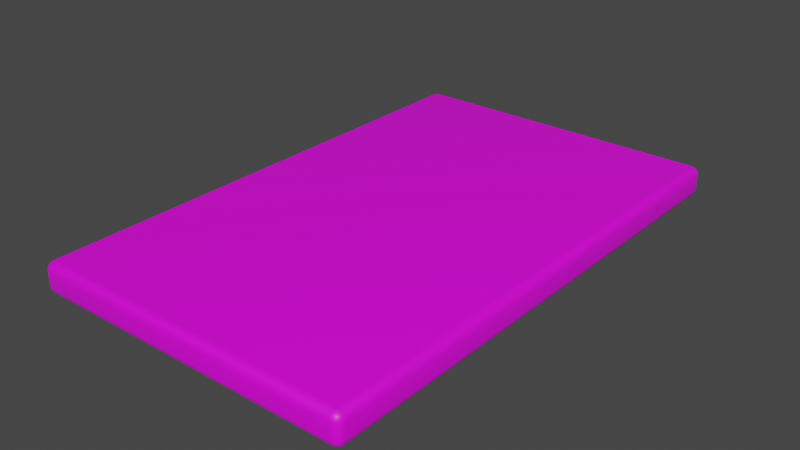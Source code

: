 # Source: counterTop.blend  (saved by Blender 2.93.20; exported with 4.5.12 LTS)
import bpy
from mathutils import Matrix  # noqa: F401  (used for matrix-valued properties, if any)

bpy.ops.wm.read_factory_settings(use_empty=True)
scene = bpy.context.scene
scene.name = 'Scene'

# ---- collections
col_collection = bpy.data.collections.new('Collection'); scene.collection.children.link(col_collection)

# ---- images (referenced by path relative to the original .blend; pixels are not part of the script)
import os
ASSET_DIR = os.environ.get("B2B_ASSET_DIR", "")  # directory of the original .blend (textures are referenced by path, not embedded)
HERE = os.path.dirname(os.path.abspath(__file__))  # packed textures are extracted next to this script under _unpacked/

def load_image(name, relpath, width, height, colorspace="sRGB"):
    """Load a texture the original file referenced (path relative to the .blend, or extracted next to this script)."""
    p = next((c for c in (os.path.join(HERE, relpath), os.path.join(ASSET_DIR, relpath)) if relpath and os.path.exists(c)), "")
    if p:
        img = bpy.data.images.load(p, check_existing=True)
        img.name = name
    else:  # same state as the original file: an image datablock whose file is absent (Cycles renders it pink)
        img = bpy.data.images.new(name, width, height)
        img.source = "FILE"
        img.filepath = "//" + (relpath or name)
    img.colorspace_settings.name = colorspace
    return img
img_countertop_png = load_image('counterTop.png', 'counterTop.png', 1024, 1024, 'sRGB')

# ---- materials (node trees are filled in below, after node groups)
mat_material_001 = bpy.data.materials.new('Material.001')
mat_material_001.use_transparent_shadow = False

# ---- node groups
ng_auto_smooth = bpy.data.node_groups.new('Auto Smooth', 'GeometryNodeTree')
_s = ng_auto_smooth.interface.new_socket(name='Geometry', in_out='OUTPUT', socket_type='NodeSocketGeometry')
_s = ng_auto_smooth.interface.new_socket(name='Geometry', in_out='INPUT', socket_type='NodeSocketGeometry')
_s = ng_auto_smooth.interface.new_socket(name='Angle', in_out='INPUT', socket_type='NodeSocketFloat')
_s.subtype = 'ANGLE'
_s.min_value = 0.0
_s.max_value = 3.142
ng_auto_smooth.is_modifier = True
_N = ng_auto_smooth.nodes; _L = ng_auto_smooth.links
n0 = _N.new('NodeGroupOutput'); n0.name = 'Group Output'; n0.location = (480, -100)
n1 = _N.new('NodeGroupInput'); n1.name = 'Group Input'; n1.location = (-420, -300)
n2 = _N.new('NodeGroupInput'); n2.name = 'Group Input.001'; n2.location = (-60, -100)
n3 = _N.new('GeometryNodeSetShadeSmooth'); n3.name = 'Set Shade Smooth'; n3.location = (120, -100)
n3.domain = 'EDGE'
n4 = _N.new('GeometryNodeSetShadeSmooth'); n4.name = 'Set Shade Smooth.001'; n4.location = (300, -100)
n5 = _N.new('GeometryNodeInputMeshEdgeAngle'); n5.name = 'Edge Angle'; n5.location = (-420, -220)
n6 = _N.new('GeometryNodeInputEdgeSmooth'); n6.name = 'Is Edge Smooth'; n6.location = (-60, -160)
n7 = _N.new('GeometryNodeInputShadeSmooth'); n7.name = 'Is Face Smooth'; n7.location = (-240, -340)
n8 = _N.new('FunctionNodeBooleanMath'); n8.name = 'Boolean Math'; n8.location = (-60, -220)
n9 = _N.new('FunctionNodeCompare'); n9.name = 'Compare'; n9.location = (-240, -180)
n9.operation = 'LESS_EQUAL'
_L.new(n5.outputs[0], n9.inputs[0])
_L.new(n4.outputs[0], n0.inputs[0])
_L.new(n1.outputs[1], n9.inputs[1])
_L.new(n9.outputs[0], n8.inputs[0])
_L.new(n7.outputs[0], n8.inputs[1])
_L.new(n2.outputs[0], n3.inputs[0])
_L.new(n6.outputs[0], n3.inputs[1])
_L.new(n3.outputs[0], n4.inputs[0])
_L.new(n8.outputs[0], n3.inputs[2])
n0.is_active_output = True

# ---- material node trees
mat_material_001.use_nodes = True; mat_material_001.node_tree.nodes.clear()
_N = mat_material_001.node_tree.nodes; _L = mat_material_001.node_tree.links
n0 = _N.new('ShaderNodeBsdfPrincipled'); n0.name = 'Principled BSDF'; n0.location = (10, 300)
n0.distribution = 'GGX'
n0.subsurface_method = 'BURLEY'
n0.inputs[3].default_value = 1.45
n0.inputs[27].default_value = (0.0, 0.0, 0.0, 1.0)
n0.inputs[28].default_value = 1.0
n1 = _N.new('ShaderNodeOutputMaterial'); n1.name = 'Material Output'; n1.location = (300, 300)
n2 = _N.new('ShaderNodeTexImage'); n2.name = 'Image Texture'; n2.location = (-280, 280)
n2.image = img_countertop_png
_L.new(n0.outputs[0], n1.inputs[0])
_L.new(n2.outputs[0], n0.inputs[0])
n1.is_active_output = True

# ---- world
world_world = bpy.data.worlds.new('World'); scene.world = world_world
world_world.use_nodes = True; world_world.node_tree.nodes.clear()
_N = world_world.node_tree.nodes; _L = world_world.node_tree.links
n0 = _N.new('ShaderNodeOutputWorld'); n0.name = 'World Output'; n0.location = (300, 300)
n1 = _N.new('ShaderNodeBackground'); n1.name = 'Background'; n1.location = (10, 300)
n1.inputs[0].default_value = (0.05088, 0.05088, 0.05088, 1.0)
_L.new(n1.outputs[0], n0.inputs[0])
n0.is_active_output = True
world_world.color = (0.05088, 0.05088, 0.05088)
world_world.use_sun_shadow = False
world_world.sun_shadow_jitter_overblur = 0.0

# ---- meshes
me_cube_001 = bpy.data.meshes.new('Cube.001')
me_cube_001.from_pydata([(-5.98, -9.68, -0.5957), (-5.98, -10.0, -0.2757), (-6.3, -9.68, -0.2757), (-5.98, -9.779, -0.58), (-5.98, -9.868, -0.5346), (-6.079, -9.68, -0.58), (-6.082, -9.782, -0.5614), (-6.078, -9.864, -0.5186), (-6.168, -9.68, -0.5346), (-6.164, -9.778, -0.5183), (-6.149, -9.849, -0.4879), (-6.079, -9.984, -0.2757), (-6.168, -9.939, -0.2757), (-5.98, -9.984, -0.3746), (-6.082, -9.966, -0.3772), (-6.164, -9.923, -0.3739), (-5.98, -9.939, -0.4637), (-6.078, -9.923, -0.4596), (-6.149, -9.892, -0.445), (-6.284, -9.68, -0.3746), (-6.239, -9.68, -0.4637), (-6.284, -9.779, -0.2757), (-6.266, -9.782, -0.3778), (-6.223, -9.778, -0.4594), (-6.239, -9.868, -0.2757), (-6.223, -9.864, -0.3741), (-6.192, -9.849, -0.445), (-5.98, -10.0, 0.2757), (-5.98, -9.68, 0.5957), (-6.3, -9.68, 0.2757), (-5.98, -9.984, 0.3746), (-5.98, -9.939, 0.4637), (-6.079, -9.984, 0.2757), (-6.082, -9.966, 0.3778), (-6.078, -9.923, 0.4594), (-6.168, -9.939, 0.2757), (-6.164, -9.923, 0.3741), (-6.149, -9.892, 0.445), (-6.079, -9.68, 0.58), (-6.168, -9.68, 0.5346), (-5.98, -9.779, 0.58), (-6.082, -9.782, 0.5614), (-6.164, -9.778, 0.5186), (-5.98, -9.868, 0.5346), (-6.078, -9.864, 0.5183), (-6.149, -9.849, 0.4879), (-6.284, -9.779, 0.2757), (-6.239, -9.868, 0.2757), (-6.284, -9.68, 0.3746), (-6.266, -9.782, 0.3772), (-6.223, -9.864, 0.3739), (-6.239, -9.68, 0.4637), (-6.223, -9.778, 0.4596), (-6.192, -9.849, 0.445), (-5.98, 9.68, -0.5957), (-6.3, 9.68, -0.2757), (-5.98, 10.0, -0.2757), (-6.079, 9.68, -0.58), (-6.168, 9.68, -0.5346), (-5.98, 9.779, -0.58), (-6.082, 9.782, -0.5614), (-6.164, 9.778, -0.5186), (-5.98, 9.868, -0.5346), (-6.078, 9.864, -0.5183), (-6.149, 9.849, -0.4879), (-6.284, 9.779, -0.2757), (-6.239, 9.868, -0.2757), (-6.284, 9.68, -0.3746), (-6.266, 9.782, -0.3772), (-6.223, 9.864, -0.3739), (-6.239, 9.68, -0.4637), (-6.223, 9.778, -0.4596), (-6.192, 9.849, -0.445), (-5.98, 9.984, -0.3746), (-5.98, 9.939, -0.4637), (-6.079, 9.984, -0.2757), (-6.082, 9.966, -0.3778), (-6.078, 9.923, -0.4594), (-6.168, 9.939, -0.2757), (-6.164, 9.923, -0.3741), (-6.149, 9.892, -0.445), (-5.98, 9.68, 0.5957), (-5.98, 10.0, 0.2757), (-6.3, 9.68, 0.2757), (-5.98, 9.779, 0.58), (-5.98, 9.868, 0.5346), (-6.079, 9.68, 0.58), (-6.082, 9.782, 0.5614), (-6.078, 9.864, 0.5186), (-6.168, 9.68, 0.5346), (-6.164, 9.778, 0.5183), (-6.149, 9.849, 0.4879), (-6.079, 9.984, 0.2757), (-6.168, 9.939, 0.2757), (-5.98, 9.984, 0.3746), (-6.082, 9.966, 0.3772), (-6.164, 9.923, 0.3739), (-5.98, 9.939, 0.4637), (-6.078, 9.923, 0.4596), (-6.149, 9.892, 0.445), (-6.284, 9.68, 0.3746), (-6.239, 9.68, 0.4637), (-6.284, 9.779, 0.2757), (-6.266, 9.782, 0.3778), (-6.223, 9.778, 0.4594), (-6.239, 9.868, 0.2757), (-6.223, 9.864, 0.3741), (-6.192, 9.849, 0.445), (5.98, -9.68, -0.5957), (6.3, -9.68, -0.2757), (5.98, -10.0, -0.2757), (6.079, -9.68, -0.58), (6.168, -9.68, -0.5346), (5.98, -9.779, -0.58), (6.082, -9.782, -0.5614), (6.164, -9.778, -0.5186), (5.98, -9.868, -0.5346), (6.078, -9.864, -0.5183), (6.149, -9.849, -0.4879), (6.284, -9.779, -0.2757), (6.239, -9.868, -0.2757), (6.284, -9.68, -0.3746), (6.266, -9.782, -0.3772), (6.223, -9.864, -0.3739), (6.239, -9.68, -0.4637), (6.223, -9.778, -0.4596), (6.192, -9.849, -0.445), (5.98, -9.984, -0.3746), (5.98, -9.939, -0.4637), (6.079, -9.984, -0.2757), (6.082, -9.966, -0.3778), (6.078, -9.923, -0.4594), (6.168, -9.939, -0.2757), (6.164, -9.923, -0.3741), (6.149, -9.892, -0.445), (5.98, -9.68, 0.5957), (5.98, -10.0, 0.2757), (6.3, -9.68, 0.2757), (5.98, -9.779, 0.58), (5.98, -9.868, 0.5346), (6.079, -9.68, 0.58), (6.082, -9.782, 0.5614), (6.078, -9.864, 0.5186), (6.168, -9.68, 0.5346), (6.164, -9.778, 0.5183), (6.149, -9.849, 0.4879), (6.079, -9.984, 0.2757), (6.168, -9.939, 0.2757), (5.98, -9.984, 0.3746), (6.082, -9.966, 0.3772), (6.164, -9.923, 0.3739), (5.98, -9.939, 0.4637), (6.078, -9.923, 0.4596), (6.149, -9.892, 0.445), (6.284, -9.68, 0.3746), (6.239, -9.68, 0.4637), (6.284, -9.779, 0.2757), (6.266, -9.782, 0.3778), (6.223, -9.778, 0.4594), (6.239, -9.868, 0.2757), (6.223, -9.864, 0.3741), (6.192, -9.849, 0.445), (5.98, 9.68, -0.5957), (5.98, 10.0, -0.2757), (6.3, 9.68, -0.2757), (5.98, 9.779, -0.58), (5.98, 9.868, -0.5346), (6.079, 9.68, -0.58), (6.082, 9.782, -0.5614), (6.078, 9.864, -0.5186), (6.168, 9.68, -0.5346), (6.164, 9.778, -0.5183), (6.149, 9.849, -0.4879), (6.079, 9.984, -0.2757), (6.168, 9.939, -0.2757), (5.98, 9.984, -0.3746), (6.082, 9.966, -0.3772), (6.164, 9.923, -0.3739), (5.98, 9.939, -0.4637), (6.078, 9.923, -0.4596), (6.149, 9.892, -0.445), (6.284, 9.68, -0.3746), (6.239, 9.68, -0.4637), (6.284, 9.779, -0.2757), (6.266, 9.782, -0.3778), (6.223, 9.778, -0.4594), (6.239, 9.868, -0.2757), (6.223, 9.864, -0.3741), (6.192, 9.849, -0.445), (5.98, 9.68, 0.5957), (6.3, 9.68, 0.2757), (5.98, 10.0, 0.2757), (6.079, 9.68, 0.58), (6.168, 9.68, 0.5346), (5.98, 9.779, 0.58), (6.082, 9.782, 0.5614), (6.164, 9.778, 0.5186), (5.98, 9.868, 0.5346), (6.078, 9.864, 0.5183), (6.149, 9.849, 0.4879), (6.284, 9.779, 0.2757), (6.239, 9.868, 0.2757), (6.284, 9.68, 0.3746), (6.266, 9.782, 0.3772), (6.223, 9.864, 0.3739), (6.239, 9.68, 0.4637), (6.223, 9.778, 0.4596), (6.192, 9.849, 0.445), (5.98, 9.984, 0.3746), (5.98, 9.939, 0.4637), (6.079, 9.984, 0.2757), (6.082, 9.966, 0.3778), (6.078, 9.923, 0.4594), (6.168, 9.939, 0.2757), (6.164, 9.923, 0.3741), (6.149, 9.892, 0.445)], [], [(110, 136, 27, 1), (164, 190, 137, 109), (189, 81, 28, 135), (2, 29, 83, 55), (56, 82, 191, 163), (0, 3, 6, 5), (3, 4, 7, 6), (4, 16, 17, 7), (5, 6, 9, 8), (6, 7, 10, 9), (7, 17, 18, 10), (1, 11, 14, 13), (11, 12, 15, 14), (12, 24, 25, 15), (13, 14, 17, 16), (14, 15, 18, 17), (15, 25, 26, 18), (2, 19, 22, 21), (19, 20, 23, 22), (20, 8, 9, 23), (21, 22, 25, 24), (22, 23, 26, 25), (23, 9, 10, 26), (10, 18, 26), (27, 30, 33, 32), (30, 31, 34, 33), (31, 43, 44, 34), (32, 33, 36, 35), (33, 34, 37, 36), (34, 44, 45, 37), (28, 38, 41, 40), (38, 39, 42, 41), (39, 51, 52, 42), (40, 41, 44, 43), (41, 42, 45, 44), (42, 52, 53, 45), (29, 46, 49, 48), (46, 47, 50, 49), (47, 35, 36, 50), (48, 49, 52, 51), (49, 50, 53, 52), (50, 36, 37, 53), (37, 45, 53), (54, 57, 60, 59), (57, 58, 61, 60), (58, 70, 71, 61), (59, 60, 63, 62), (60, 61, 64, 63), (61, 71, 72, 64), (55, 65, 68, 67), (65, 66, 69, 68), (66, 78, 79, 69), (67, 68, 71, 70), (68, 69, 72, 71), (69, 79, 80, 72), (56, 73, 76, 75), (73, 74, 77, 76), (74, 62, 63, 77), (75, 76, 79, 78), (76, 77, 80, 79), (77, 63, 64, 80), (64, 72, 80), (81, 84, 87, 86), (84, 85, 88, 87), (85, 97, 98, 88), (86, 87, 90, 89), (87, 88, 91, 90), (88, 98, 99, 91), (82, 92, 95, 94), (92, 93, 96, 95), (93, 105, 106, 96), (94, 95, 98, 97), (95, 96, 99, 98), (96, 106, 107, 99), (83, 100, 103, 102), (100, 101, 104, 103), (101, 89, 90, 104), (102, 103, 106, 105), (103, 104, 107, 106), (104, 90, 91, 107), (91, 99, 107), (108, 111, 114, 113), (111, 112, 115, 114), (112, 124, 125, 115), (113, 114, 117, 116), (114, 115, 118, 117), (115, 125, 126, 118), (109, 119, 122, 121), (119, 120, 123, 122), (120, 132, 133, 123), (121, 122, 125, 124), (122, 123, 126, 125), (123, 133, 134, 126), (110, 127, 130, 129), (127, 128, 131, 130), (128, 116, 117, 131), (129, 130, 133, 132), (130, 131, 134, 133), (131, 117, 118, 134), (118, 126, 134), (135, 138, 141, 140), (138, 139, 142, 141), (139, 151, 152, 142), (140, 141, 144, 143), (141, 142, 145, 144), (142, 152, 153, 145), (136, 146, 149, 148), (146, 147, 150, 149), (147, 159, 160, 150), (148, 149, 152, 151), (149, 150, 153, 152), (150, 160, 161, 153), (137, 154, 157, 156), (154, 155, 158, 157), (155, 143, 144, 158), (156, 157, 160, 159), (157, 158, 161, 160), (158, 144, 145, 161), (145, 153, 161), (162, 165, 168, 167), (165, 166, 169, 168), (166, 178, 179, 169), (167, 168, 171, 170), (168, 169, 172, 171), (169, 179, 180, 172), (163, 173, 176, 175), (173, 174, 177, 176), (174, 186, 187, 177), (175, 176, 179, 178), (176, 177, 180, 179), (177, 187, 188, 180), (164, 181, 184, 183), (181, 182, 185, 184), (182, 170, 171, 185), (183, 184, 187, 186), (184, 185, 188, 187), (185, 171, 172, 188), (172, 180, 188), (189, 192, 195, 194), (192, 193, 196, 195), (193, 205, 206, 196), (194, 195, 198, 197), (195, 196, 199, 198), (196, 206, 207, 199), (190, 200, 203, 202), (200, 201, 204, 203), (201, 213, 214, 204), (202, 203, 206, 205), (203, 204, 207, 206), (204, 214, 215, 207), (191, 208, 211, 210), (208, 209, 212, 211), (209, 197, 198, 212), (210, 211, 214, 213), (211, 212, 215, 214), (212, 198, 199, 215), (199, 207, 215), (54, 0, 5, 57), (57, 5, 8, 58), (58, 8, 20, 70), (70, 20, 19, 67), (67, 19, 2, 55), (1, 27, 32, 11), (11, 32, 35, 12), (12, 35, 47, 24), (24, 47, 46, 21), (21, 46, 29, 2), (28, 81, 86, 38), (38, 86, 89, 39), (39, 89, 101, 51), (51, 101, 100, 48), (48, 100, 83, 29), (82, 56, 75, 92), (92, 75, 78, 93), (93, 78, 66, 105), (105, 66, 65, 102), (102, 65, 55, 83), (162, 54, 59, 165), (165, 59, 62, 166), (166, 62, 74, 178), (178, 74, 73, 175), (175, 73, 56, 163), (81, 189, 194, 84), (84, 194, 197, 85), (85, 197, 209, 97), (97, 209, 208, 94), (94, 208, 191, 82), (190, 164, 183, 200), (200, 183, 186, 201), (201, 186, 174, 213), (213, 174, 173, 210), (210, 173, 163, 191), (108, 162, 167, 111), (111, 167, 170, 112), (112, 170, 182, 124), (124, 182, 181, 121), (121, 181, 164, 109), (189, 135, 140, 192), (192, 140, 143, 193), (193, 143, 155, 205), (205, 155, 154, 202), (202, 154, 137, 190), (136, 110, 129, 146), (146, 129, 132, 147), (147, 132, 120, 159), (159, 120, 119, 156), (156, 119, 109, 137), (0, 108, 113, 3), (3, 113, 116, 4), (4, 116, 128, 16), (16, 128, 127, 13), (13, 127, 110, 1), (135, 28, 40, 138), (138, 40, 43, 139), (139, 43, 31, 151), (151, 31, 30, 148), (148, 30, 27, 136), (54, 162, 108, 0)])
me_cube_001.polygons.foreach_set('use_smooth', [True] * 218)
_uv = me_cube_001.uv_layers.new(name='UVMap')
_uv.uv.foreach_set('vector', [0.1898, 1.901, 0.8219, 1.901, 0.8219, 3.197, 0.1898, 3.197, 0.1898, 0.5219, 0.8219, 0.5219, 0.8219, 1.844, 0.1898, 1.844, 1.224, 0.5219, 2.52, 0.5219, 2.52, 1.844, 1.224, 1.844, 0.1898, -2.21, 0.8219, -2.21, 0.8219, -0.8878, 0.1898, -0.8878, 0.1898, -0.8313, 0.8219, -0.8313, 0.8219, 0.4653, 0.1898, 0.4653, -1.508, 1.844, -1.508, 1.851, -1.519, 1.851, -1.519, 1.844, -1.508, 1.851, -1.508, 1.857, -1.519, 1.857, -1.519, 1.851, -1.508, 1.857, -1.508, 1.866, -1.519, 1.866, -1.519, 1.857, -1.519, 1.844, -1.519, 1.851, -1.528, 1.851, -1.529, 1.844, -1.519, 1.851, -1.519, 1.857, -1.527, 1.856, -1.528, 1.851, -1.519, 1.857, -1.519, 1.866, -1.527, 1.866, -1.527, 1.856, 0.1898, 3.197, 0.1898, 3.208, 0.07336, 3.208, 0.07637, 3.197, 0.1898, 3.208, 0.1898, 3.218, 0.07716, 3.217, 0.07336, 3.208, 0.1898, -2.228, 0.1898, -2.232, 0.07687, -2.232, 0.07716, -2.227, 0.07637, 3.197, 0.07336, 3.208, -0.02107, 3.208, -0.02585, 3.197, 0.07336, 3.208, 0.07716, 3.217, -0.004365, 3.216, -0.02107, 3.208, 0.07716, -2.227, 0.07687, -2.232, -0.004365, -2.232, -0.004365, -2.225, 0.1898, -2.21, 0.07637, -2.21, 0.07271, -2.217, 0.1898, -2.217, 0.07637, -2.21, -0.02585, -2.21, -0.02089, -2.217, 0.07271, -2.217, -1.536, 1.844, -1.543, 1.844, -1.543, 1.851, -1.535, 1.851, 0.1898, -2.217, 0.07271, -2.217, 0.07687, -2.223, 0.1898, -2.223, 0.07271, -2.217, -0.02089, -2.217, -0.004365, -2.222, 0.07687, -2.223, -1.535, 1.851, -1.543, 1.851, -1.543, 1.856, -1.531, 1.856, -1.527, 1.856, -1.527, 1.866, -1.543, 1.856, 0.8219, 3.197, 0.9353, 3.197, 0.939, 3.208, 0.8219, 3.208, 0.9353, 3.197, 1.038, 3.197, 1.033, 3.208, 0.939, 3.208, 1.038, 3.197, 1.189, 3.197, 1.189, 3.208, 1.033, 3.208, 0.8219, 3.208, 0.939, 3.208, 0.9348, 3.217, 0.8219, 3.218, 0.939, 3.208, 1.033, 3.208, 1.016, 3.216, 0.9348, 3.217, 1.033, 3.208, 1.189, 3.208, 1.189, 3.216, 1.016, 3.216, 2.52, 1.844, 2.531, 1.844, 2.531, 1.851, 2.52, 1.851, 2.531, 1.844, 2.54, 1.844, 2.54, 1.851, 2.531, 1.851, 1.119, -2.21, 1.189, -2.21, 1.189, -2.217, 1.1, -2.217, 2.52, 1.851, 2.531, 1.851, 2.531, 1.857, 2.52, 1.857, 2.531, 1.851, 2.54, 1.851, 2.538, 1.856, 2.531, 1.857, 1.1, -2.217, 1.189, -2.217, 1.189, -2.222, 1.065, -2.222, 0.8219, -2.21, 0.8219, -2.217, 0.9383, -2.217, 0.9353, -2.21, 0.8219, -2.217, 0.8219, -2.223, 0.9345, -2.223, 0.9383, -2.217, 0.8219, -2.223, 0.8219, -2.232, 0.9348, -2.232, 0.9345, -2.223, 0.9353, -2.21, 0.9383, -2.217, 1.033, -2.217, 1.038, -2.21, 0.9383, -2.217, 0.9345, -2.223, 1.016, -2.222, 1.033, -2.217, 0.9345, -2.223, 0.9348, -2.232, 1.016, -2.232, 1.016, -2.222, 1.016, 3.216, 1.189, 3.216, 1.016, 3.232, -1.508, 0.5219, -1.519, 0.5219, -1.519, 0.5149, -1.508, 0.5151, -1.519, 0.5219, -1.529, 0.5219, -1.528, 0.5151, -1.519, 0.5149, -1.529, 0.5219, -1.543, 0.5219, -1.543, 0.5151, -1.528, 0.5151, -1.508, 0.5151, -1.519, 0.5149, -1.519, 0.5093, -1.508, 0.509, -1.519, 0.5149, -1.528, 0.5151, -1.527, 0.5103, -1.519, 0.5093, -1.528, 0.5151, -1.543, 0.5151, -1.543, 0.5103, -1.527, 0.5103, 0.1898, -0.8878, 0.1898, -0.8811, 0.07336, -0.8808, 0.07637, -0.8878, 0.1898, -0.8811, 0.1898, -0.875, 0.07716, -0.8753, 0.07336, -0.8808, 0.1898, -0.875, 0.1898, -0.866, 0.07687, -0.866, 0.07716, -0.8753, 0.07637, -0.8878, 0.07336, -0.8808, -0.02107, -0.8811, -0.02585, -0.8878, 0.07336, -0.8808, 0.07716, -0.8753, -0.004365, -0.8762, -0.02107, -0.8811, 0.07716, -0.8753, 0.07687, -0.866, -0.004365, -0.866, -0.004365, -0.8762, 0.1898, -0.8313, 0.07637, -0.8313, 0.07271, -0.8423, 0.1898, -0.842, 0.07637, -0.8313, -0.02585, -0.8313, -0.02089, -0.8419, 0.07271, -0.8423, -1.508, 0.5042, -1.508, 0.5, -1.519, 0.5, -1.519, 0.5053, 0.1898, -0.842, 0.07271, -0.8423, 0.07687, -0.8512, 0.1898, -0.8517, 0.07271, -0.8423, -0.02089, -0.8419, -0.004365, -0.8496, 0.07687, -0.8512, -1.519, 0.5053, -1.519, 0.5, -1.527, 0.5, -1.527, 0.5074, -1.527, 0.5103, -1.543, 0.5103, -1.527, 0.5, 2.52, 0.5219, 2.52, 0.5151, 2.531, 0.5149, 2.531, 0.5219, 2.52, 0.5151, 2.52, 0.509, 2.531, 0.5093, 2.531, 0.5149, 1.119, -0.8313, 1.189, -0.8313, 1.189, -0.8419, 1.1, -0.8419, 2.531, 0.5219, 2.531, 0.5149, 2.54, 0.5151, 2.54, 0.5219, 2.531, 0.5149, 2.531, 0.5093, 2.538, 0.5103, 2.54, 0.5151, 1.1, -0.8419, 1.189, -0.8419, 1.189, -0.8496, 1.065, -0.8496, 0.8219, -0.8313, 0.8219, -0.842, 0.9383, -0.8423, 0.9353, -0.8313, 0.8219, -0.842, 0.8219, -0.8517, 0.9345, -0.8512, 0.9383, -0.8423, 0.8219, -0.8517, 0.8219, -0.866, 0.9348, -0.866, 0.9345, -0.8512, 0.9353, -0.8313, 0.9383, -0.8423, 1.033, -0.8419, 1.038, -0.8313, 0.9383, -0.8423, 0.9345, -0.8512, 1.016, -0.8496, 1.033, -0.8419, 0.9345, -0.8512, 0.9348, -0.866, 1.016, -0.866, 1.016, -0.8496, 0.8219, -0.8878, 0.9353, -0.8878, 0.939, -0.8809, 0.8219, -0.8811, 0.9353, -0.8878, 1.038, -0.8878, 1.033, -0.8811, 0.939, -0.8809, 1.038, -0.8878, 1.189, -0.8878, 1.189, -0.8811, 1.033, -0.8811, 0.8219, -0.8811, 0.939, -0.8809, 0.9348, -0.8753, 0.8219, -0.875, 0.939, -0.8809, 1.033, -0.8811, 1.016, -0.8762, 0.9348, -0.8753, 1.033, -0.8811, 1.189, -0.8811, 1.189, -0.8762, 1.016, -0.8762, 1.065, -0.8496, 1.016, -0.866, 1.016, -0.866, -0.2118, 1.844, -0.2011, 1.844, -0.2008, 1.851, -0.2118, 1.851, -0.2011, 1.844, -0.1914, 1.844, -0.1919, 1.851, -0.2008, 1.851, -0.1914, 1.844, -0.1771, 1.844, -0.1771, 1.851, -0.1919, 1.851, -0.2118, 1.851, -0.2008, 1.851, -0.2011, 1.857, -0.2118, 1.857, -0.2008, 1.851, -0.1919, 1.851, -0.1935, 1.856, -0.2011, 1.857, -0.1919, 1.851, -0.1771, 1.851, -0.1771, 1.856, -0.1935, 1.856, 0.1898, 1.844, 0.1898, 1.851, 0.07336, 1.851, 0.07637, 1.844, 0.1898, 1.851, 0.1898, 1.857, 0.07716, 1.857, 0.07336, 1.851, 0.1898, 1.857, 0.1898, 1.866, 0.07687, 1.866, 0.07716, 1.857, 0.07637, 1.844, 0.07336, 1.851, -0.02107, 1.851, -0.02585, 1.844, 0.07336, 1.851, 0.07716, 1.857, -0.004365, 1.856, -0.02107, 1.851, 0.07716, 1.857, 0.07687, 1.866, -0.004365, 1.866, -0.004365, 1.856, 0.1898, 1.901, 0.07637, 1.901, 0.07271, 1.89, 0.1898, 1.89, 0.07637, 1.901, -0.02585, 1.901, -0.02089, 1.89, 0.07271, 1.89, -0.2118, 1.862, -0.2118, 1.866, -0.2011, 1.866, -0.2012, 1.861, 0.1898, 1.89, 0.07271, 1.89, 0.07687, 1.881, 0.1898, 1.88, 0.07271, 1.89, -0.02089, 1.89, -0.004365, 1.882, 0.07687, 1.881, -0.2012, 1.861, -0.2011, 1.866, -0.1935, 1.866, -0.1935, 1.859, -0.1935, 1.856, -0.1771, 1.856, -0.1935, 1.866, 1.224, 1.844, 1.224, 1.851, 1.213, 1.851, 1.213, 1.844, 1.224, 1.851, 1.224, 1.857, 1.213, 1.857, 1.213, 1.851, 1.119, 1.901, 1.189, 1.901, 1.189, 1.89, 1.1, 1.89, 1.213, 1.844, 1.213, 1.851, 1.204, 1.851, 1.203, 1.844, 1.213, 1.851, 1.213, 1.857, 1.205, 1.856, 1.204, 1.851, 1.1, 1.89, 1.189, 1.89, 1.189, 1.882, 1.065, 1.882, 0.8219, 1.901, 0.8219, 1.89, 0.9383, 1.89, 0.9353, 1.901, 0.8219, 1.89, 0.8219, 1.88, 0.9345, 1.881, 0.9383, 1.89, 0.8219, 1.88, 0.8219, 1.866, 0.9348, 1.866, 0.9345, 1.881, 0.9353, 1.901, 0.9383, 1.89, 1.033, 1.89, 1.038, 1.901, 0.9383, 1.89, 0.9345, 1.881, 1.016, 1.882, 1.033, 1.89, 0.9345, 1.881, 0.9348, 1.866, 1.016, 1.866, 1.016, 1.882, 0.8219, 1.844, 0.9353, 1.844, 0.939, 1.851, 0.8219, 1.851, 0.9353, 1.844, 1.038, 1.844, 1.033, 1.851, 0.939, 1.851, 1.038, 1.844, 1.189, 1.844, 1.189, 1.851, 1.033, 1.851, 0.8219, 1.851, 0.939, 1.851, 0.9348, 1.857, 0.8219, 1.857, 0.939, 1.851, 1.033, 1.851, 1.016, 1.856, 0.9348, 1.857, 1.033, 1.851, 1.189, 1.851, 1.189, 1.856, 1.016, 1.856, 1.065, 1.882, 1.016, 1.866, 1.016, 1.866, -0.2118, 0.5219, -0.2118, 0.5151, -0.2008, 0.5149, -0.2011, 0.5219, -0.2118, 0.5151, -0.2118, 0.509, -0.2012, 0.5093, -0.2008, 0.5149, -0.2118, 0.509, -0.2118, 0.5, -0.2011, 0.5, -0.2012, 0.5093, -0.2011, 0.5219, -0.2008, 0.5149, -0.1919, 0.5151, -0.1914, 0.5219, -0.2008, 0.5149, -0.2012, 0.5093, -0.1935, 0.5103, -0.1919, 0.5151, -0.2012, 0.5093, -0.2011, 0.5, -0.1935, 0.5, -0.1935, 0.5103, 0.1898, 0.4653, 0.1898, 0.476, 0.07336, 0.4764, 0.07637, 0.4653, 0.1898, 0.476, 0.1898, 0.4857, 0.07716, 0.4852, 0.07336, 0.4764, 0.1898, 0.4857, 0.1898, 0.5, 0.07687, 0.5, 0.07716, 0.4852, 0.07637, 0.4653, 0.07336, 0.4764, -0.02107, 0.476, -0.02585, 0.4653, 0.07336, 0.4764, 0.07716, 0.4852, -0.004365, 0.4837, -0.02107, 0.476, 0.07716, 0.4852, 0.07687, 0.5, -0.004365, 0.5, -0.004365, 0.4837, 0.1898, 0.5219, 0.07637, 0.5219, 0.07271, 0.5149, 0.1898, 0.5151, 0.07637, 0.5219, -0.02585, 0.5219, -0.02089, 0.5151, 0.07271, 0.5149, -0.02585, 0.5219, -0.1771, 0.5219, -0.1771, 0.5151, -0.02089, 0.5151, 0.1898, 0.5151, 0.07271, 0.5149, 0.07687, 0.5093, 0.1898, 0.509, 0.07271, 0.5149, -0.02089, 0.5151, -0.004365, 0.5103, 0.07687, 0.5093, -0.02089, 0.5151, -0.1771, 0.5151, -0.1771, 0.5103, -0.004365, 0.5103, -0.1935, 0.5103, -0.1935, 0.5, -0.1771, 0.5103, 1.224, 0.5219, 1.213, 0.5219, 1.212, 0.5149, 1.224, 0.5151, 1.213, 0.5219, 1.203, 0.5219, 1.204, 0.5151, 1.212, 0.5149, 1.203, 0.5219, 1.189, 0.5219, 1.189, 0.5151, 1.204, 0.5151, 1.224, 0.5151, 1.212, 0.5149, 1.213, 0.5093, 1.224, 0.509, 1.212, 0.5149, 1.204, 0.5151, 1.205, 0.5103, 1.213, 0.5093, 1.204, 0.5151, 1.189, 0.5151, 1.189, 0.5103, 1.205, 0.5103, 0.8219, 0.5219, 0.8219, 0.5151, 0.9383, 0.5149, 0.9353, 0.5219, 0.8219, 0.5151, 0.8219, 0.509, 0.9345, 0.5093, 0.9383, 0.5149, 0.8219, 0.509, 0.8219, 0.5, 0.9348, 0.5, 0.9345, 0.5093, 0.9353, 0.5219, 0.9383, 0.5149, 1.033, 0.5151, 1.038, 0.5219, 0.9383, 0.5149, 0.9345, 0.5093, 1.016, 0.5103, 1.033, 0.5151, 0.9345, 0.5093, 0.9348, 0.5, 1.016, 0.5, 1.016, 0.5103, 0.8219, 0.4653, 0.9353, 0.4653, 0.939, 0.4763, 0.8219, 0.476, 0.9353, 0.4653, 1.038, 0.4653, 1.033, 0.476, 0.939, 0.4763, 1.038, 0.4653, 1.189, 0.4653, 1.189, 0.476, 1.033, 0.476, 0.8219, 0.476, 0.939, 0.4763, 0.9348, 0.4852, 0.8219, 0.4857, 0.939, 0.4763, 1.033, 0.476, 1.016, 0.4837, 0.9348, 0.4852, 1.033, 0.476, 1.189, 0.476, 1.189, 0.4837, 1.016, 0.4837, 1.065, 0.5103, 1.016, 0.5, 1.016, 0.5, -1.508, 0.5219, -1.508, 1.844, -1.519, 1.844, -1.519, 0.5219, -1.519, 0.5219, -1.519, 1.844, -1.529, 1.844, -1.529, 0.5219, -1.529, 0.5219, -1.529, 1.844, -1.543, 1.844, -1.543, 0.5219, -0.02585, -0.8878, -0.02585, -2.21, 0.07637, -2.21, 0.07637, -0.8878, 0.07637, -0.8878, 0.07637, -2.21, 0.1898, -2.21, 0.1898, -0.8878, 0.1898, 3.197, 0.8219, 3.197, 0.8219, 3.208, 0.1898, 3.208, 0.1898, 3.208, 0.8219, 3.208, 0.8219, 3.218, 0.1898, 3.218, 0.1898, -2.232, 0.8219, -2.232, 0.8219, -2.223, 0.1898, -2.223, 0.1898, -2.223, 0.8219, -2.223, 0.8219, -2.217, 0.1898, -2.217, 0.1898, -2.217, 0.8219, -2.217, 0.8219, -2.21, 0.1898, -2.21, 2.52, 1.844, 2.52, 0.5219, 2.531, 0.5219, 2.531, 1.844, 2.531, 1.844, 2.531, 0.5219, 2.54, 0.5219, 2.54, 1.844, 1.189, -2.21, 1.189, -0.8878, 1.038, -0.8878, 1.038, -2.21, 1.038, -2.21, 1.038, -0.8878, 0.9353, -0.8878, 0.9353, -2.21, 0.9353, -2.21, 0.9353, -0.8878, 0.8219, -0.8878, 0.8219, -2.21, 0.8219, -0.8313, 0.1898, -0.8313, 0.1898, -0.842, 0.8219, -0.842, 0.8219, -0.842, 0.1898, -0.842, 0.1898, -0.8517, 0.8219, -0.8517, 0.8219, -0.8517, 0.1898, -0.8517, 0.1898, -0.875, 0.8219, -0.875, 0.8219, -0.875, 0.1898, -0.875, 0.1898, -0.8811, 0.8219, -0.8811, 0.8219, -0.8811, 0.1898, -0.8811, 0.1898, -0.8878, 0.8219, -0.8878, -0.2118, 0.5219, -1.508, 0.5219, -1.508, 0.5151, -0.2118, 0.5151, -0.2118, 0.5151, -1.508, 0.5151, -1.508, 0.509, -0.2118, 0.509, -0.2118, 0.509, -1.508, 0.509, -1.508, 0.5, -0.2118, 0.5, -0.02585, 0.4653, -0.02585, -0.8313, 0.07637, -0.8313, 0.07637, 0.4653, 0.07637, 0.4653, 0.07637, -0.8313, 0.1898, -0.8313, 0.1898, 0.4653, 2.52, 0.5219, 1.224, 0.5219, 1.224, 0.5151, 2.52, 0.5151, 2.52, 0.5151, 1.224, 0.5151, 1.224, 0.509, 2.52, 0.509, 1.189, -0.8313, 1.189, 0.4653, 1.038, 0.4653, 1.038, -0.8313, 1.038, -0.8313, 1.038, 0.4653, 0.9353, 0.4653, 0.9353, -0.8313, 0.9353, -0.8313, 0.9353, 0.4653, 0.8219, 0.4653, 0.8219, -0.8313, 0.8219, 0.5219, 0.1898, 0.5219, 0.1898, 0.5151, 0.8219, 0.5151, 0.8219, 0.5151, 0.1898, 0.5151, 0.1898, 0.509, 0.8219, 0.509, 0.8219, 0.509, 0.1898, 0.509, 0.1898, 0.4857, 0.8219, 0.4857, 0.8219, 0.4857, 0.1898, 0.4857, 0.1898, 0.476, 0.8219, 0.476, 0.8219, 0.476, 0.1898, 0.476, 0.1898, 0.4653, 0.8219, 0.4653, -0.2118, 1.844, -0.2118, 0.5219, -0.2011, 0.5219, -0.2011, 1.844, -0.2011, 1.844, -0.2011, 0.5219, -0.1914, 0.5219, -0.1914, 1.844, -0.1914, 1.844, -0.1914, 0.5219, -0.02585, 0.5219, -0.02585, 1.844, -0.02585, 1.844, -0.02585, 0.5219, 0.07637, 0.5219, 0.07637, 1.844, 0.07637, 1.844, 0.07637, 0.5219, 0.1898, 0.5219, 0.1898, 1.844, 1.224, 0.5219, 1.224, 1.844, 1.213, 1.844, 1.213, 0.5219, 1.213, 0.5219, 1.213, 1.844, 1.203, 1.844, 1.203, 0.5219, 1.203, 0.5219, 1.203, 1.844, 1.038, 1.844, 1.038, 0.5219, 1.038, 0.5219, 1.038, 1.844, 0.9353, 1.844, 0.9353, 0.5219, 0.9353, 0.5219, 0.9353, 1.844, 0.8219, 1.844, 0.8219, 0.5219, 0.8219, 1.901, 0.1898, 1.901, 0.1898, 1.89, 0.8219, 1.89, 0.8219, 1.89, 0.1898, 1.89, 0.1898, 1.88, 0.8219, 1.88, 0.8219, 1.88, 0.1898, 1.88, 0.1898, 1.857, 0.8219, 1.857, 0.8219, 1.857, 0.1898, 1.857, 0.1898, 1.851, 0.8219, 1.851, 0.8219, 1.851, 0.1898, 1.851, 0.1898, 1.844, 0.8219, 1.844, -1.508, 1.844, -0.2118, 1.844, -0.2118, 1.851, -1.508, 1.851, -1.508, 1.851, -0.2118, 1.851, -0.2118, 1.857, -1.508, 1.857, -1.508, 1.857, -0.2118, 1.857, -0.2118, 1.866, -1.508, 1.866, -0.02585, 3.197, -0.02585, 1.901, 0.07637, 1.901, 0.07637, 3.197, 0.07637, 3.197, 0.07637, 1.901, 0.1898, 1.901, 0.1898, 3.197, 1.224, 1.844, 2.52, 1.844, 2.52, 1.851, 1.224, 1.851, 1.224, 1.851, 2.52, 1.851, 2.52, 1.857, 1.224, 1.857, 1.189, 1.901, 1.189, 3.197, 1.038, 3.197, 1.038, 1.901, 1.038, 1.901, 1.038, 3.197, 0.9353, 3.197, 0.9353, 1.901, 0.9353, 1.901, 0.9353, 3.197, 0.8219, 3.197, 0.8219, 1.901, -1.508, 0.5219, -0.2118, 0.5219, -0.2118, 1.844, -1.508, 1.844])
me_cube_001.materials.append(mat_material_001)
me_cube_001.use_remesh_fix_poles = True
me_cube_001.use_remesh_preserve_attributes = False
me_cube_001.update()

# ---- objects
ob_cube = bpy.data.objects.new('Cube', me_cube_001)

# ---- transforms, parenting, visibility, modifiers, constraints
ob_cube.location = (0.0, 0.0, 0.0)
ob_cube.scale = (3.197, 3.197, 3.197)
_m = ob_cube.modifiers.new('Auto Smooth', 'NODES')
_m.node_group = ng_auto_smooth
_gi = [s.identifier for s in ng_auto_smooth.interface.items_tree if s.item_type == 'SOCKET' and s.in_out == 'INPUT']
_m[_gi[1]] = 0.5236  # Angle

# ---- collection membership
col_collection.objects.link(ob_cube)

# ---- scene / render settings (as saved in the file)
scene.frame_start = 1; scene.frame_end = 250; scene.frame_set(1)
scene.render.engine = 'BLENDER_EEVEE_NEXT'
scene.cycles.use_denoising = False
scene.cycles.samples = 128
scene.cycles.sampling_pattern = 'TABULATED_SOBOL'
scene.cycles.use_adaptive_sampling = False
scene.cycles.use_light_tree = False
scene.view_settings.view_transform = 'Filmic'
bpy.context.view_layer.update()

# ---- added for rendering (the .blend has no active camera and no usable light): camera, sun
cam_auto = bpy.data.cameras.new('AutoCamera')
cam_auto.lens = 50.0
cam_auto.sensor_width = 36.0
cam_auto.clip_end = 1228.6
ob_auto_camera = bpy.data.objects.new('AutoCamera', cam_auto)
scene.collection.objects.link(ob_auto_camera)
ob_auto_camera.location = (70.0059, -84.0071, 56.0047)
ob_auto_camera.rotation_euler = (1.09748, -7.21219e-08, 0.694738)
scene.camera = ob_auto_camera
light_auto_sun = bpy.data.lights.new('AutoSun', 'SUN')
light_auto_sun.energy = 3.0
light_auto_sun.angle = 0.0523599
ob_auto_sun = bpy.data.objects.new('AutoSun', light_auto_sun)
scene.collection.objects.link(ob_auto_sun)
ob_auto_sun.rotation_euler = (0.872665, 0.174533, 0.523599)
bpy.context.view_layer.update()
